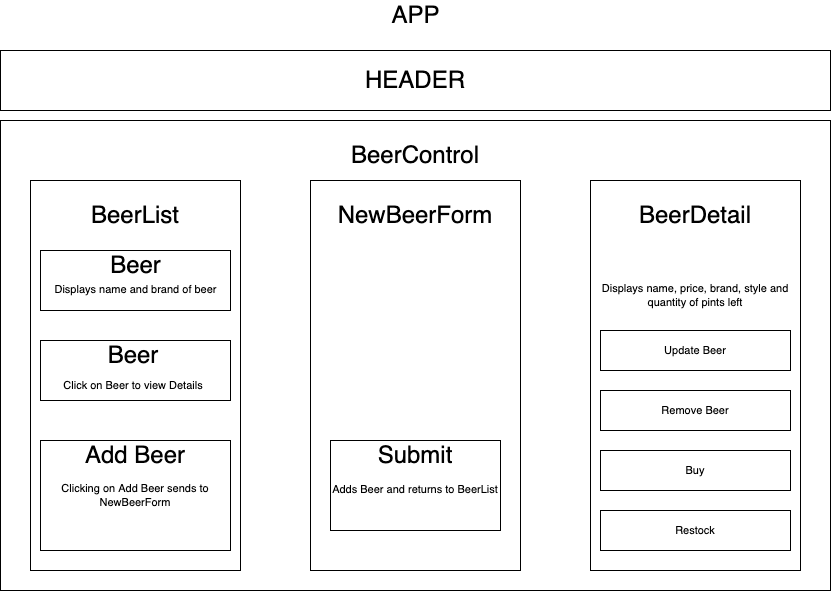

The diagram above was exported from draw.io. Its source (the exported page's mxGraphModel, read from the mxfile embedded in the PNG):
<mxGraphModel dx="1300" dy="731" grid="1" gridSize="10" guides="1" tooltips="1" connect="1" arrows="1" fold="1" page="1" pageScale="1" pageWidth="850" pageHeight="1100" math="0" shadow="0">
  <root>
    <mxCell id="0" />
    <mxCell id="1" parent="0" />
    <mxCell id="56zGKTYIki1oemha-U_S-7" value="HEADER" style="rounded=0;whiteSpace=wrap;html=1;fontSize=24;" vertex="1" parent="1">
      <mxGeometry x="10" y="90" width="830" height="60" as="geometry" />
    </mxCell>
    <mxCell id="56zGKTYIki1oemha-U_S-8" value="Text" style="text;html=1;strokeColor=none;fillColor=none;align=center;verticalAlign=middle;whiteSpace=wrap;rounded=0;fontSize=24;" vertex="1" parent="1">
      <mxGeometry x="400" y="340" width="60" height="30" as="geometry" />
    </mxCell>
    <mxCell id="56zGKTYIki1oemha-U_S-12" value="&lt;span style=&quot;color: rgba(0 , 0 , 0 , 0) ; font-family: monospace ; font-size: 0px&quot;&gt;%3CmxGraphModel%3E%3Croot%3E%3CmxCell%20id%3D%220%22%2F%3E%3CmxCell%20id%3D%221%22%20parent%3D%220%22%2F%3E%3CmxCell%20id%3D%222%22%20value%3D%22%22%20style%3D%22rounded%3D0%3BwhiteSpace%3Dwrap%3Bhtml%3D1%3BfontSize%3D24%3B%22%20vertex%3D%221%22%20parent%3D%221%22%3E%3CmxGeometry%20x%3D%2240%22%20y%3D%22210%22%20width%3D%22210%22%20height%3D%22390%22%20as%3D%22geometry%22%2F%3E%3C%2FmxCell%3E%3C%2Froot%3E%3C%2FmxGraphModel%3E&lt;/span&gt;" style="rounded=0;whiteSpace=wrap;html=1;fontSize=24;" vertex="1" parent="1">
      <mxGeometry x="10" y="160" width="830" height="470" as="geometry" />
    </mxCell>
    <mxCell id="56zGKTYIki1oemha-U_S-13" value="BeerControl" style="text;html=1;strokeColor=none;fillColor=none;align=center;verticalAlign=middle;whiteSpace=wrap;rounded=0;fontSize=24;" vertex="1" parent="1">
      <mxGeometry x="395" y="180" width="60" height="30" as="geometry" />
    </mxCell>
    <mxCell id="56zGKTYIki1oemha-U_S-16" value="APP" style="text;html=1;align=center;verticalAlign=middle;resizable=0;points=[];autosize=1;strokeColor=none;fillColor=none;fontSize=24;" vertex="1" parent="1">
      <mxGeometry x="395" y="40" width="60" height="30" as="geometry" />
    </mxCell>
    <mxCell id="56zGKTYIki1oemha-U_S-19" value="" style="rounded=0;whiteSpace=wrap;html=1;fontSize=24;" vertex="1" parent="1">
      <mxGeometry x="40" y="220" width="210" height="390" as="geometry" />
    </mxCell>
    <mxCell id="56zGKTYIki1oemha-U_S-20" value="" style="rounded=0;whiteSpace=wrap;html=1;fontSize=24;" vertex="1" parent="1">
      <mxGeometry x="320" y="220" width="210" height="390" as="geometry" />
    </mxCell>
    <mxCell id="56zGKTYIki1oemha-U_S-21" value="" style="rounded=0;whiteSpace=wrap;html=1;fontSize=24;" vertex="1" parent="1">
      <mxGeometry x="600" y="220" width="210" height="390" as="geometry" />
    </mxCell>
    <mxCell id="56zGKTYIki1oemha-U_S-24" value="BeerList" style="text;html=1;strokeColor=none;fillColor=none;align=center;verticalAlign=middle;whiteSpace=wrap;rounded=0;fontSize=24;" vertex="1" parent="1">
      <mxGeometry x="115" y="240" width="60" height="30" as="geometry" />
    </mxCell>
    <mxCell id="56zGKTYIki1oemha-U_S-25" value="NewBeerForm" style="text;html=1;strokeColor=none;fillColor=none;align=center;verticalAlign=middle;whiteSpace=wrap;rounded=0;fontSize=24;" vertex="1" parent="1">
      <mxGeometry x="395" y="240" width="60" height="30" as="geometry" />
    </mxCell>
    <mxCell id="56zGKTYIki1oemha-U_S-26" value="BeerDetail" style="text;html=1;strokeColor=none;fillColor=none;align=center;verticalAlign=middle;whiteSpace=wrap;rounded=0;fontSize=24;" vertex="1" parent="1">
      <mxGeometry x="675" y="240" width="60" height="30" as="geometry" />
    </mxCell>
    <mxCell id="56zGKTYIki1oemha-U_S-27" value="" style="rounded=0;whiteSpace=wrap;html=1;fontSize=24;" vertex="1" parent="1">
      <mxGeometry x="50" y="290" width="190" height="60" as="geometry" />
    </mxCell>
    <mxCell id="56zGKTYIki1oemha-U_S-28" value="Beer" style="text;html=1;strokeColor=none;fillColor=none;align=center;verticalAlign=middle;whiteSpace=wrap;rounded=0;fontSize=24;" vertex="1" parent="1">
      <mxGeometry x="117.5" y="300" width="55" height="10" as="geometry" />
    </mxCell>
    <mxCell id="56zGKTYIki1oemha-U_S-30" value="&lt;span style=&quot;font-size: 11px&quot;&gt;Displays name and brand of beer&lt;/span&gt;" style="text;html=1;strokeColor=none;fillColor=none;align=center;verticalAlign=middle;whiteSpace=wrap;rounded=0;fontSize=24;" vertex="1" parent="1">
      <mxGeometry x="57.5" y="310" width="175" height="30" as="geometry" />
    </mxCell>
    <mxCell id="56zGKTYIki1oemha-U_S-31" value="" style="rounded=0;whiteSpace=wrap;html=1;fontSize=11;" vertex="1" parent="1">
      <mxGeometry x="50" y="380" width="190" height="60" as="geometry" />
    </mxCell>
    <mxCell id="56zGKTYIki1oemha-U_S-32" value="&lt;font style=&quot;font-size: 24px&quot;&gt;Beer&lt;/font&gt;" style="text;html=1;strokeColor=none;fillColor=none;align=center;verticalAlign=middle;whiteSpace=wrap;rounded=0;fontSize=11;" vertex="1" parent="1">
      <mxGeometry x="112.5" y="380" width="60" height="30" as="geometry" />
    </mxCell>
    <mxCell id="56zGKTYIki1oemha-U_S-34" value="&lt;font style=&quot;font-size: 11px&quot;&gt;Click on Beer to view Details&lt;br&gt;&amp;nbsp;&lt;/font&gt;" style="text;html=1;strokeColor=none;fillColor=none;align=center;verticalAlign=middle;whiteSpace=wrap;rounded=0;fontSize=24;" vertex="1" parent="1">
      <mxGeometry x="57.5" y="420" width="170" height="30" as="geometry" />
    </mxCell>
    <mxCell id="56zGKTYIki1oemha-U_S-35" value="&lt;p style=&quot;line-height: 1.2&quot;&gt;Clicking on Add Beer sends to NewBeerForm&lt;/p&gt;" style="rounded=0;whiteSpace=wrap;html=1;fontSize=11;" vertex="1" parent="1">
      <mxGeometry x="50" y="480" width="190" height="110" as="geometry" />
    </mxCell>
    <mxCell id="56zGKTYIki1oemha-U_S-36" value="&lt;span style=&quot;font-size: 24px&quot;&gt;Add Beer&lt;/span&gt;" style="text;html=1;strokeColor=none;fillColor=none;align=center;verticalAlign=middle;whiteSpace=wrap;rounded=0;fontSize=11;" vertex="1" parent="1">
      <mxGeometry x="90" y="480" width="110" height="30" as="geometry" />
    </mxCell>
    <mxCell id="56zGKTYIki1oemha-U_S-38" value="" style="rounded=0;whiteSpace=wrap;html=1;fontSize=24;" vertex="1" parent="1">
      <mxGeometry x="340" y="480" width="170" height="90" as="geometry" />
    </mxCell>
    <mxCell id="56zGKTYIki1oemha-U_S-39" value="Submit" style="text;html=1;strokeColor=none;fillColor=none;align=center;verticalAlign=middle;whiteSpace=wrap;rounded=0;fontSize=24;" vertex="1" parent="1">
      <mxGeometry x="360" y="480" width="130" height="30" as="geometry" />
    </mxCell>
    <mxCell id="56zGKTYIki1oemha-U_S-40" value="&lt;span style=&quot;font-size: 11px&quot;&gt;Adds Beer and returns to BeerList&lt;/span&gt;" style="text;html=1;strokeColor=none;fillColor=none;align=center;verticalAlign=middle;whiteSpace=wrap;rounded=0;fontSize=24;" vertex="1" parent="1">
      <mxGeometry x="340" y="510" width="170" height="30" as="geometry" />
    </mxCell>
    <mxCell id="56zGKTYIki1oemha-U_S-41" value="Displays name, price, brand, style and quantity of pints left" style="text;html=1;strokeColor=none;fillColor=none;align=center;verticalAlign=middle;whiteSpace=wrap;rounded=0;fontSize=11;" vertex="1" parent="1">
      <mxGeometry x="610" y="290" width="190" height="90" as="geometry" />
    </mxCell>
    <mxCell id="56zGKTYIki1oemha-U_S-44" value="Update Beer" style="rounded=0;whiteSpace=wrap;html=1;fontSize=11;" vertex="1" parent="1">
      <mxGeometry x="610" y="370" width="190" height="40" as="geometry" />
    </mxCell>
    <mxCell id="56zGKTYIki1oemha-U_S-45" value="Remove Beer" style="rounded=0;whiteSpace=wrap;html=1;fontSize=11;" vertex="1" parent="1">
      <mxGeometry x="610" y="430" width="190" height="40" as="geometry" />
    </mxCell>
    <mxCell id="56zGKTYIki1oemha-U_S-46" value="Buy" style="rounded=0;whiteSpace=wrap;html=1;fontSize=11;" vertex="1" parent="1">
      <mxGeometry x="610" y="490" width="190" height="40" as="geometry" />
    </mxCell>
    <mxCell id="56zGKTYIki1oemha-U_S-47" value="Restock" style="rounded=0;whiteSpace=wrap;html=1;fontSize=11;" vertex="1" parent="1">
      <mxGeometry x="610" y="550" width="190" height="40" as="geometry" />
    </mxCell>
  </root>
</mxGraphModel>